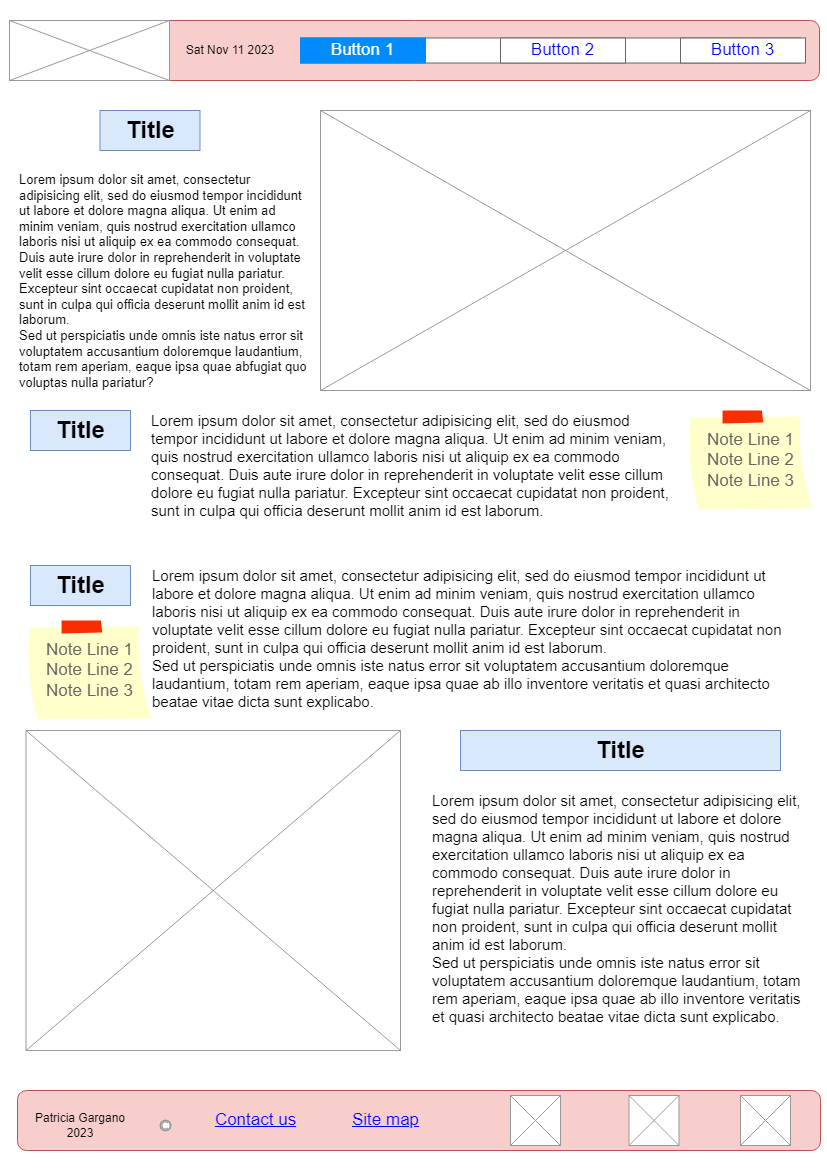

The diagram above was exported from draw.io. Its source (the exported page's mxGraphModel, read from the mxfile embedded in the PNG):
<mxGraphModel dx="880" dy="460" grid="1" gridSize="10" guides="1" tooltips="1" connect="1" arrows="1" fold="1" page="1" pageScale="1" pageWidth="827" pageHeight="1169" math="0" shadow="0">
  <root>
    <mxCell id="0" />
    <mxCell id="1" parent="0" />
    <mxCell id="dCP2dzDwKL-BiGsD1aCQ-1" value="" style="rounded=1;whiteSpace=wrap;html=1;fillColor=#f8cecc;strokeColor=#b85450;" parent="1" vertex="1">
      <mxGeometry x="9" y="20" width="810" height="60" as="geometry" />
    </mxCell>
    <mxCell id="dCP2dzDwKL-BiGsD1aCQ-2" value="" style="strokeWidth=1;shadow=0;dashed=0;align=center;html=1;shape=mxgraph.mockup.text.rrect;rSize=0;strokeColor=#666666;" parent="1" vertex="1">
      <mxGeometry x="300" y="37.5" width="500" height="25" as="geometry" />
    </mxCell>
    <mxCell id="dCP2dzDwKL-BiGsD1aCQ-3" value="Button 2" style="strokeColor=inherit;fillColor=inherit;gradientColor=inherit;strokeWidth=1;shadow=0;dashed=0;align=center;html=1;shape=mxgraph.mockup.text.rrect;rSize=0;fontSize=17;fontColor=#0000ff;whiteSpace=wrap;" parent="dCP2dzDwKL-BiGsD1aCQ-2" vertex="1">
      <mxGeometry x="200" width="125" height="25" as="geometry" />
    </mxCell>
    <mxCell id="dCP2dzDwKL-BiGsD1aCQ-4" value="Button 3" style="strokeColor=inherit;fillColor=inherit;gradientColor=inherit;strokeWidth=1;shadow=0;dashed=0;align=center;html=1;shape=mxgraph.mockup.text.rrect;rSize=0;fontSize=17;fontColor=#0000ff;whiteSpace=wrap;" parent="dCP2dzDwKL-BiGsD1aCQ-2" vertex="1">
      <mxGeometry x="380" width="125" height="25" as="geometry" />
    </mxCell>
    <mxCell id="dCP2dzDwKL-BiGsD1aCQ-6" value="Button 1" style="strokeWidth=1;shadow=0;dashed=0;align=center;html=1;shape=mxgraph.mockup.text.rrect;rSize=0;fontSize=17;fontColor=#ffffff;fillColor=#008cff;strokeColor=#008cff;whiteSpace=wrap;" parent="dCP2dzDwKL-BiGsD1aCQ-2" vertex="1">
      <mxGeometry width="125" height="25" as="geometry" />
    </mxCell>
    <mxCell id="dCP2dzDwKL-BiGsD1aCQ-7" value="" style="verticalLabelPosition=bottom;shadow=0;dashed=0;align=center;html=1;verticalAlign=top;strokeWidth=1;shape=mxgraph.mockup.graphics.simpleIcon;strokeColor=#999999;" parent="1" vertex="1">
      <mxGeometry x="9" y="20" width="160" height="60" as="geometry" />
    </mxCell>
    <mxCell id="dCP2dzDwKL-BiGsD1aCQ-8" value="" style="rounded=1;whiteSpace=wrap;html=1;fillColor=#f8cecc;strokeColor=#b85450;" parent="1" vertex="1">
      <mxGeometry x="17" y="1090" width="803" height="60" as="geometry" />
    </mxCell>
    <mxCell id="dCP2dzDwKL-BiGsD1aCQ-9" value="Patricia Gargano 2023" style="text;html=1;strokeColor=none;fillColor=none;align=center;verticalAlign=middle;whiteSpace=wrap;rounded=0;" parent="1" vertex="1">
      <mxGeometry x="30" y="1110" width="100" height="30" as="geometry" />
    </mxCell>
    <mxCell id="dCP2dzDwKL-BiGsD1aCQ-10" value="" style="strokeColor=#999999;verticalLabelPosition=bottom;shadow=0;dashed=0;verticalAlign=top;strokeWidth=2;html=1;shape=mxgraph.mockup.misc.copyrightIcon;" parent="1" vertex="1">
      <mxGeometry x="160" y="1120" width="10" height="10" as="geometry" />
    </mxCell>
    <mxCell id="dCP2dzDwKL-BiGsD1aCQ-11" value="Contact us" style="shape=rectangle;strokeColor=none;fillColor=none;linkText=;fontSize=17;fontColor=#0000ff;fontStyle=4;html=1;align=center;" parent="1" vertex="1">
      <mxGeometry x="180" y="1105" width="150" height="30" as="geometry" />
    </mxCell>
    <mxCell id="dCP2dzDwKL-BiGsD1aCQ-12" value="Site map" style="shape=rectangle;strokeColor=none;fillColor=none;linkText=;fontSize=17;fontColor=#0000ff;fontStyle=4;html=1;align=center;" parent="1" vertex="1">
      <mxGeometry x="310" y="1105" width="150" height="30" as="geometry" />
    </mxCell>
    <mxCell id="dCP2dzDwKL-BiGsD1aCQ-16" value="" style="verticalLabelPosition=bottom;shadow=0;dashed=0;align=center;html=1;verticalAlign=top;strokeWidth=1;shape=mxgraph.mockup.graphics.simpleIcon;strokeColor=#999999;" parent="1" vertex="1">
      <mxGeometry x="320" y="110" width="490" height="280" as="geometry" />
    </mxCell>
    <UserObject label="%date{ddd mmm dd yyyy HH:MM:ss}%" placeholders="1" id="dCP2dzDwKL-BiGsD1aCQ-17">
      <mxCell style="text;html=1;strokeColor=none;fillColor=none;align=center;verticalAlign=middle;whiteSpace=wrap;overflow=hidden;" parent="1" vertex="1">
        <mxGeometry x="180" y="40" width="100" height="20" as="geometry" />
      </mxCell>
    </UserObject>
    <mxCell id="dCP2dzDwKL-BiGsD1aCQ-20" value="Title" style="text;strokeColor=#6c8ebf;fillColor=#dae8fc;html=1;fontSize=24;fontStyle=1;verticalAlign=middle;align=center;" parent="1" vertex="1">
      <mxGeometry x="30" y="410" width="100" height="40" as="geometry" />
    </mxCell>
    <mxCell id="dCP2dzDwKL-BiGsD1aCQ-21" value="Title" style="text;strokeColor=#6c8ebf;fillColor=#dae8fc;html=1;fontSize=24;fontStyle=1;verticalAlign=middle;align=center;" parent="1" vertex="1">
      <mxGeometry x="99.5" y="110" width="100" height="40" as="geometry" />
    </mxCell>
    <mxCell id="dCP2dzDwKL-BiGsD1aCQ-22" value="&lt;font style=&quot;font-size: 15px;&quot;&gt;Lorem ipsum dolor sit amet, consectetur adipisicing elit, sed do eiusmod tempor incididunt ut labore et dolore magna aliqua. Ut enim ad minim veniam, quis nostrud exercitation ullamco laboris nisi ut aliquip ex ea commodo consequat. Duis aute irure dolor in reprehenderit in voluptate velit esse cillum dolore eu fugiat nulla pariatur. Excepteur sint occaecat cupidatat non proident, sunt in culpa qui officia deserunt mollit anim id est laborum.&lt;br&gt;&lt;br&gt;&lt;/font&gt;" style="text;spacingTop=-5;whiteSpace=wrap;html=1;align=left;fontSize=12;fontFamily=Helvetica;fillColor=none;strokeColor=none;" parent="1" vertex="1">
      <mxGeometry x="148.5" y="410" width="530" height="130" as="geometry" />
    </mxCell>
    <mxCell id="dCP2dzDwKL-BiGsD1aCQ-23" value="Note Line 1&#10;Note Line 2&#10;Note Line 3" style="strokeWidth=1;shadow=0;dashed=0;align=center;html=1;shape=mxgraph.mockup.text.stickyNote2;fontColor=#666666;mainText=;fontSize=17;whiteSpace=wrap;fillColor=#ffffcc;strokeColor=#F62E00;" parent="1" vertex="1">
      <mxGeometry x="686.5" y="410" width="127" height="100" as="geometry" />
    </mxCell>
    <mxCell id="dCP2dzDwKL-BiGsD1aCQ-24" value="Title" style="text;strokeColor=#6c8ebf;fillColor=#dae8fc;html=1;fontSize=24;fontStyle=1;verticalAlign=middle;align=center;" parent="1" vertex="1">
      <mxGeometry x="30" y="565" width="100" height="40" as="geometry" />
    </mxCell>
    <mxCell id="dCP2dzDwKL-BiGsD1aCQ-26" value="&lt;font style=&quot;font-size: 15px;&quot;&gt;Lorem ipsum dolor sit amet, consectetur adipisicing elit, sed do eiusmod tempor incididunt ut labore et dolore magna aliqua. Ut enim ad minim veniam, quis nostrud exercitation ullamco laboris nisi ut aliquip ex ea commodo consequat. Duis aute irure dolor in reprehenderit in voluptate velit esse cillum dolore eu fugiat nulla pariatur. Excepteur sint occaecat cupidatat non proident, sunt in culpa qui officia deserunt mollit anim id est laborum.&lt;br&gt;Sed ut perspiciatis unde omnis iste natus error sit voluptatem accusantium doloremque laudantium, totam rem aperiam, eaque ipsa quae ab illo inventore veritatis et quasi architecto beatae vitae dicta sunt explicabo.&amp;nbsp;&lt;/font&gt;" style="text;spacingTop=-5;whiteSpace=wrap;html=1;align=left;fontSize=12;fontFamily=Helvetica;fillColor=none;strokeColor=none;" parent="1" vertex="1">
      <mxGeometry x="150" y="565" width="650" height="155" as="geometry" />
    </mxCell>
    <mxCell id="dCP2dzDwKL-BiGsD1aCQ-27" value="Note Line 1&#10;Note Line 2&#10;Note Line 3" style="strokeWidth=1;shadow=0;dashed=0;align=center;html=1;shape=mxgraph.mockup.text.stickyNote2;fontColor=#666666;mainText=;fontSize=17;whiteSpace=wrap;fillColor=#ffffcc;strokeColor=#F62E00;" parent="1" vertex="1">
      <mxGeometry x="25.5" y="620" width="127" height="100" as="geometry" />
    </mxCell>
    <mxCell id="dCP2dzDwKL-BiGsD1aCQ-28" value="" style="verticalLabelPosition=bottom;shadow=0;dashed=0;align=center;html=1;verticalAlign=top;strokeWidth=1;shape=mxgraph.mockup.graphics.simpleIcon;strokeColor=#999999;" parent="1" vertex="1">
      <mxGeometry x="25.5" y="730" width="374.5" height="320" as="geometry" />
    </mxCell>
    <mxCell id="dCP2dzDwKL-BiGsD1aCQ-29" value="Title" style="text;strokeColor=#6c8ebf;fillColor=#dae8fc;html=1;fontSize=24;fontStyle=1;verticalAlign=middle;align=center;" parent="1" vertex="1">
      <mxGeometry x="460" y="730" width="320" height="40" as="geometry" />
    </mxCell>
    <mxCell id="dCP2dzDwKL-BiGsD1aCQ-33" value="&lt;font style=&quot;font-size: 15px;&quot;&gt;&lt;font style=&quot;font-size: 15px;&quot;&gt;Lorem ipsum dolor sit amet, consectetur adipisicing elit, sed do eiusmod tempor incididunt ut labore et dolore magna aliqua. Ut enim ad minim veniam, quis nostrud exercitation ullamco laboris nisi ut aliquip ex ea commodo consequat. Duis aute irure dolor in reprehenderit in voluptate velit esse cillum dolore eu fugiat nulla pariatur. Excepteur sint occaecat cupidatat non proident, sunt in culpa qui officia deserunt mollit anim id est laborum.&lt;/font&gt;&lt;br&gt;&lt;font style=&quot;font-size: 15px;&quot;&gt;Sed ut perspiciatis unde omnis iste natus error sit voluptatem accusantium doloremque laudantium, totam rem aperiam, eaque ipsa quae ab illo inventore veritatis et quasi architecto beatae vitae dicta sunt explicabo.&amp;nbsp;&lt;/font&gt;&lt;/font&gt;" style="text;spacingTop=-5;whiteSpace=wrap;html=1;align=left;fontSize=12;fontFamily=Helvetica;fillColor=none;strokeColor=none;" parent="1" vertex="1">
      <mxGeometry x="430" y="790" width="380" height="260" as="geometry" />
    </mxCell>
    <mxCell id="X8R3upmerab2fQPlm_2e-1" value="" style="verticalLabelPosition=bottom;shadow=0;dashed=0;align=center;html=1;verticalAlign=top;strokeWidth=1;shape=mxgraph.mockup.graphics.simpleIcon;strokeColor=#999999;" vertex="1" parent="1">
      <mxGeometry x="510" y="1095" width="50" height="50" as="geometry" />
    </mxCell>
    <mxCell id="X8R3upmerab2fQPlm_2e-2" value="" style="verticalLabelPosition=bottom;shadow=0;dashed=0;align=center;html=1;verticalAlign=top;strokeWidth=1;shape=mxgraph.mockup.graphics.simpleIcon;strokeColor=#999999;" vertex="1" parent="1">
      <mxGeometry x="740" y="1095" width="50" height="50" as="geometry" />
    </mxCell>
    <mxCell id="X8R3upmerab2fQPlm_2e-3" value="" style="verticalLabelPosition=bottom;shadow=0;dashed=0;align=center;html=1;verticalAlign=top;strokeWidth=1;shape=mxgraph.mockup.graphics.simpleIcon;strokeColor=#999999;" vertex="1" parent="1">
      <mxGeometry x="628.5" y="1095" width="50" height="50" as="geometry" />
    </mxCell>
    <mxCell id="X8R3upmerab2fQPlm_2e-4" value="&lt;font style=&quot;font-size: 13px;&quot;&gt;Lorem ipsum dolor sit amet, consectetur adipisicing elit, sed do eiusmod tempor incididunt ut labore et dolore magna aliqua. Ut enim ad minim veniam, quis nostrud exercitation ullamco laboris nisi ut aliquip ex ea commodo consequat. Duis aute irure dolor in reprehenderit in voluptate velit esse cillum dolore eu fugiat nulla pariatur. Excepteur sint occaecat cupidatat non proident, sunt in culpa qui officia deserunt mollit anim id est laborum.&lt;br&gt;Sed ut perspiciatis unde omnis iste natus error sit voluptatem accusantium doloremque laudantium, totam rem aperiam, eaque ipsa quae abfugiat quo voluptas nulla pariatur?&lt;/font&gt;" style="text;spacingTop=-5;whiteSpace=wrap;html=1;align=left;fontSize=12;fontFamily=Helvetica;fillColor=none;strokeColor=none;" vertex="1" parent="1">
      <mxGeometry x="17" y="170" width="293" height="200" as="geometry" />
    </mxCell>
  </root>
</mxGraphModel>